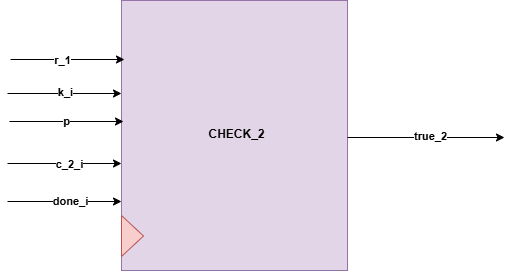

The diagram above was exported from draw.io. Its source (the exported page's mxGraphModel, read from the mxfile embedded in the PNG):
<mxGraphModel dx="1042" dy="565" grid="0" gridSize="10" guides="1" tooltips="1" connect="1" arrows="1" fold="1" page="1" pageScale="1" pageWidth="1700" pageHeight="1100" math="0" shadow="0">
  <root>
    <mxCell id="0" />
    <mxCell id="1" parent="0" />
    <mxCell id="Xh9ctPkq4pBXrQBqrlgF-1" value="" style="rounded=0;whiteSpace=wrap;html=1;fillColor=#e1d5e7;strokeColor=#9673a6;" parent="1" vertex="1">
      <mxGeometry x="455" y="161" width="226" height="270" as="geometry" />
    </mxCell>
    <mxCell id="Xh9ctPkq4pBXrQBqrlgF-2" value="&lt;b&gt;CHECK_2&lt;/b&gt;" style="text;html=1;align=center;verticalAlign=middle;resizable=0;points=[];autosize=1;strokeColor=none;fillColor=none;" parent="1" vertex="1">
      <mxGeometry x="532.5" y="282" width="74" height="26" as="geometry" />
    </mxCell>
    <mxCell id="Xh9ctPkq4pBXrQBqrlgF-3" value="" style="triangle;whiteSpace=wrap;html=1;fillColor=#f8cecc;strokeColor=#b85450;" parent="1" vertex="1">
      <mxGeometry x="455" y="376" width="22" height="41" as="geometry" />
    </mxCell>
    <mxCell id="Xh9ctPkq4pBXrQBqrlgF-5" value="" style="endArrow=classic;html=1;rounded=0;entryX=0.006;entryY=0.079;entryDx=0;entryDy=0;entryPerimeter=0;" parent="1" edge="1">
      <mxGeometry width="50" height="50" relative="1" as="geometry">
        <mxPoint x="343" y="282" as="sourcePoint" />
        <mxPoint x="457" y="282" as="targetPoint" />
      </mxGeometry>
    </mxCell>
    <mxCell id="H8U0mZ0bOzk9WQcFRZlP-13" value="&lt;b&gt;p&lt;/b&gt;" style="edgeLabel;html=1;align=center;verticalAlign=middle;resizable=0;points=[];" vertex="1" connectable="0" parent="Xh9ctPkq4pBXrQBqrlgF-5">
      <mxGeometry x="-0.0211" y="1" relative="1" as="geometry">
        <mxPoint as="offset" />
      </mxGeometry>
    </mxCell>
    <mxCell id="Xh9ctPkq4pBXrQBqrlgF-6" value="" style="endArrow=classic;html=1;rounded=0;entryX=0.006;entryY=0.079;entryDx=0;entryDy=0;entryPerimeter=0;" parent="1" edge="1">
      <mxGeometry width="50" height="50" relative="1" as="geometry">
        <mxPoint x="344" y="220" as="sourcePoint" />
        <mxPoint x="458" y="220" as="targetPoint" />
      </mxGeometry>
    </mxCell>
    <mxCell id="H8U0mZ0bOzk9WQcFRZlP-25" value="&lt;b&gt;r_1&lt;/b&gt;" style="edgeLabel;html=1;align=center;verticalAlign=middle;resizable=0;points=[];" vertex="1" connectable="0" parent="Xh9ctPkq4pBXrQBqrlgF-6">
      <mxGeometry x="-0.1088" relative="1" as="geometry">
        <mxPoint as="offset" />
      </mxGeometry>
    </mxCell>
    <mxCell id="H8U0mZ0bOzk9WQcFRZlP-7" value="" style="endArrow=classic;html=1;rounded=0;entryX=0.006;entryY=0.079;entryDx=0;entryDy=0;entryPerimeter=0;" edge="1" parent="1">
      <mxGeometry width="50" height="50" relative="1" as="geometry">
        <mxPoint x="341" y="324" as="sourcePoint" />
        <mxPoint x="455" y="324" as="targetPoint" />
      </mxGeometry>
    </mxCell>
    <mxCell id="H8U0mZ0bOzk9WQcFRZlP-27" value="&lt;b&gt;c_2_i&lt;/b&gt;" style="edgeLabel;html=1;align=center;verticalAlign=middle;resizable=0;points=[];" vertex="1" connectable="0" parent="H8U0mZ0bOzk9WQcFRZlP-7">
      <mxGeometry x="0.0667" relative="1" as="geometry">
        <mxPoint as="offset" />
      </mxGeometry>
    </mxCell>
    <mxCell id="H8U0mZ0bOzk9WQcFRZlP-9" value="" style="endArrow=classic;html=1;rounded=0;entryX=0.006;entryY=0.079;entryDx=0;entryDy=0;entryPerimeter=0;" edge="1" parent="1">
      <mxGeometry width="50" height="50" relative="1" as="geometry">
        <mxPoint x="341" y="362" as="sourcePoint" />
        <mxPoint x="455" y="362" as="targetPoint" />
      </mxGeometry>
    </mxCell>
    <mxCell id="H8U0mZ0bOzk9WQcFRZlP-29" value="&lt;b&gt;done_i&lt;/b&gt;" style="edgeLabel;html=1;align=center;verticalAlign=middle;resizable=0;points=[];" vertex="1" connectable="0" parent="H8U0mZ0bOzk9WQcFRZlP-9">
      <mxGeometry x="0.0842" y="1" relative="1" as="geometry">
        <mxPoint as="offset" />
      </mxGeometry>
    </mxCell>
    <mxCell id="H8U0mZ0bOzk9WQcFRZlP-11" value="" style="endArrow=classic;html=1;rounded=0;entryX=0.006;entryY=0.079;entryDx=0;entryDy=0;entryPerimeter=0;" edge="1" parent="1">
      <mxGeometry width="50" height="50" relative="1" as="geometry">
        <mxPoint x="341" y="254" as="sourcePoint" />
        <mxPoint x="455" y="254" as="targetPoint" />
      </mxGeometry>
    </mxCell>
    <mxCell id="H8U0mZ0bOzk9WQcFRZlP-26" value="&lt;b&gt;k_i&lt;/b&gt;" style="edgeLabel;html=1;align=center;verticalAlign=middle;resizable=0;points=[];" vertex="1" connectable="0" parent="H8U0mZ0bOzk9WQcFRZlP-11">
      <mxGeometry x="-0.0035" y="2" relative="1" as="geometry">
        <mxPoint as="offset" />
      </mxGeometry>
    </mxCell>
    <mxCell id="H8U0mZ0bOzk9WQcFRZlP-19" style="edgeStyle=orthogonalEdgeStyle;rounded=0;orthogonalLoop=1;jettySize=auto;html=1;exitX=1;exitY=0.75;exitDx=0;exitDy=0;" edge="1" parent="1">
      <mxGeometry relative="1" as="geometry">
        <mxPoint x="838.0001220703125" y="298" as="targetPoint" />
        <mxPoint x="681" y="298" as="sourcePoint" />
      </mxGeometry>
    </mxCell>
    <mxCell id="H8U0mZ0bOzk9WQcFRZlP-31" value="&lt;b&gt;true_2&lt;/b&gt;" style="edgeLabel;html=1;align=center;verticalAlign=middle;resizable=0;points=[];" vertex="1" connectable="0" parent="H8U0mZ0bOzk9WQcFRZlP-19">
      <mxGeometry x="0.042" y="2" relative="1" as="geometry">
        <mxPoint as="offset" />
      </mxGeometry>
    </mxCell>
  </root>
</mxGraphModel>